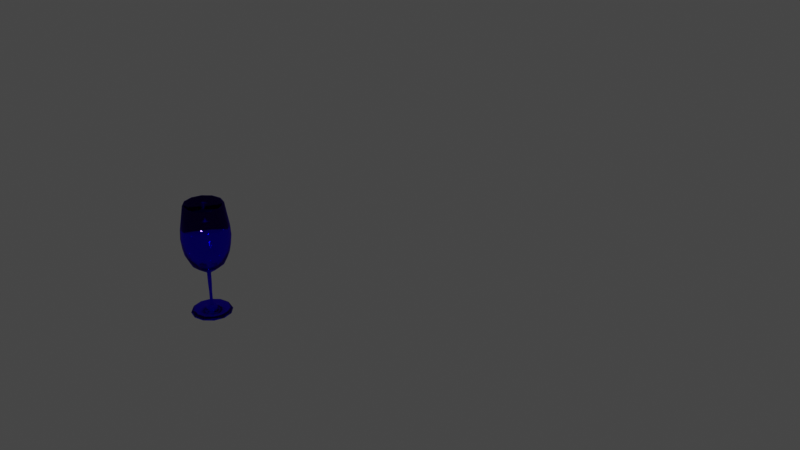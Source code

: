 # Source: wine.blend  (saved by Blender 3.4.6; exported with 4.5.12 LTS)
import bpy
from mathutils import Matrix  # noqa: F401  (used for matrix-valued properties, if any)

bpy.ops.wm.read_factory_settings(use_empty=True)
scene = bpy.context.scene
scene.name = 'Scene'

# ---- collections
col_collection = bpy.data.collections.new('Collection'); scene.collection.children.link(col_collection)

# ---- materials (node trees are filled in below, after node groups)
mat_material_002 = bpy.data.materials.new('Material.002')
mat_material_004 = bpy.data.materials.new('Material.004')

# ---- material node trees
mat_material_002.use_nodes = True; mat_material_002.node_tree.nodes.clear()
_N = mat_material_002.node_tree.nodes; _L = mat_material_002.node_tree.links
n0 = _N.new('ShaderNodeOutputMaterial'); n0.name = 'Material Output'; n0.location = (300, 300)
n1 = _N.new('ShaderNodeBsdfGlass'); n1.name = 'Glass BSDF'; n1.location = (43, 388)
n1.distribution = 'GGX'
n1.inputs[0].default_value = (0.1213, 0.05029, 1.0, 1.0)
n1.inputs[2].default_value = 1.92
_L.new(n1.outputs[0], n0.inputs[0])
n0.is_active_output = True
mat_material_004.use_nodes = True; mat_material_004.node_tree.nodes.clear()
_N = mat_material_004.node_tree.nodes; _L = mat_material_004.node_tree.links
n0 = _N.new('ShaderNodeOutputMaterial'); n0.name = 'Material Output'; n0.location = (-48, 584)
n1 = _N.new('ShaderNodeBsdfPrincipled'); n1.name = 'Principled BSDF'; n1.location = (-393, 747)
n1.distribution = 'GGX'
n1.subsurface_method = 'RANDOM_WALK_SKIN'
n1.inputs[2].default_value = 0.95
n1.inputs[3].default_value = 1.45
n1.inputs[13].default_value = 0.2136
n1.inputs[27].default_value = (0.0, 0.0, 0.0, 1.0)
n1.inputs[28].default_value = 1.0
n2 = _N.new('ShaderNodeTexChecker'); n2.name = 'Checker Texture'; n2.location = (-608, 642)
n2.inputs[1].default_value = (0.3342, 0.2271, 1.0, 1.0)
n2.inputs[2].default_value = (1.0, 1.0, 1.0, 1.0)
n2.inputs[3].default_value = 20.0
n3 = _N.new('ShaderNodeMapping'); n3.name = 'Mapping'; n3.location = (-795, 709)
n4 = _N.new('ShaderNodeTexCoord'); n4.name = 'Texture Coordinate'; n4.location = (-995, 660)
_L.new(n4.outputs[2], n3.inputs[0])
_L.new(n1.outputs[0], n0.inputs[0])
_L.new(n3.outputs[0], n2.inputs[0])
_L.new(n2.outputs[0], n1.inputs[0])
n0.is_active_output = True

# ---- world
world_world = bpy.data.worlds.new('World'); scene.world = world_world
world_world.use_nodes = True; world_world.node_tree.nodes.clear()
_N = world_world.node_tree.nodes; _L = world_world.node_tree.links
n0 = _N.new('ShaderNodeOutputWorld'); n0.name = 'World Output'; n0.location = (300, 300)
n1 = _N.new('ShaderNodeBackground'); n1.name = 'Background'; n1.location = (10, 300)
n1.inputs[0].default_value = (0.05088, 0.05088, 0.05088, 1.0)
_L.new(n1.outputs[0], n0.inputs[0])
n0.is_active_output = True
world_world.color = (0.05088, 0.05088, 0.05088)
world_world.use_sun_shadow = False
world_world.sun_shadow_jitter_overblur = 0.0

# ---- cameras
cam_camera = bpy.data.cameras.new('Camera')
cam_camera.clip_end = 100.0
cam_camera.lens = 50.0
cam_camera.ortho_scale = 7.314

# ---- lights
light_area_001 = bpy.data.lights.new('Area.001', 'AREA')
light_area_001.transmission_factor = 0.0
light_area_001.energy = 553.1
light_area_001.shadow_soft_size = 0.8935
light_area_001.shadow_maximum_resolution = 0.006
light_area_001.use_absolute_resolution = True
light_area_001.size = 0.8935
light_area_001.size_y = 1.0

# ---- meshes
me_cube_001 = bpy.data.meshes.new('Cube.001')
me_cube_001.from_pydata([(4.02, 0.0, 0.0), (3.023, 0.0, -0.008525), (3.153, 0.0, 0.0001115), (3.558, 0.0, 0.008748), (3.826, 0.0, 0.008748), (3.083, -1.49e-08, 0.07784), (3.265, -1.49e-08, 0.08648), (3.455, -1.49e-08, 0.1037), (3.628, -2.98e-08, 0.1728), (3.895, -4.47e-08, 0.311), (3.93, -7.451e-08, 0.5269), (3.93, -1.043e-07, 0.7601), (3.93, -1.341e-07, 1.019), (3.913, -1.788e-07, 1.399), (3.904, -2.682e-07, 2.021), (3.472, -3.129e-07, 2.323), (3.196, -3.427e-07, 2.565), (2.98, -4.023e-07, 2.997), (2.902, -4.47e-07, 3.368), (2.85, -5.066e-07, 3.826), (2.876, -5.662e-07, 4.301), (3.066, -7.302e-07, 5.484), (3.135, -7.302e-07, 5.476), (2.954, -5.662e-07, 4.301), (2.919, -5.066e-07, 3.826), (2.963, -4.47e-07, 3.386), (3.049, -4.023e-07, 3.04), (3.256, -3.427e-07, 2.643), (3.489, -3.129e-07, 2.444), (3.705, -2.98e-07, 2.349), (3.956, -2.831e-07, 2.28), (4.008, -2.831e-07, 2.254), (4.007, -0.002388, 2.254), (4.006, -0.00459, 2.254), (4.005, -0.006434, 2.254), (4.003, -0.007776, 2.254), (4.0, -0.008512, 2.254), (3.998, -0.008584, 2.254), (3.996, -0.007987, 2.254), (3.994, -0.006767, 2.254), (3.992, -0.00502, 2.254), (3.991, -0.002881, 2.254), (3.99, -0.0005175, 2.254), (3.99, 0.001886, 2.254), (3.991, 0.002136, 2.254), (3.991, 0.002384, 2.254), (3.991, 0.00263, 2.254), (3.991, 0.002874, 2.254), (3.991, 0.003115, 2.254), (3.991, 0.003353, 2.254), (3.991, 0.003588, 2.254), (3.991, 0.003821, 2.254), (3.991, 0.004049, 2.254), (3.991, 0.004274, 2.254), (3.992, 0.004496, 2.254), (3.992, 0.004713, 2.254), (4.018, -0.01074, 0.0), (3.154, 0.488, -0.008525), (3.266, 0.4232, 0.0001115), (3.617, 0.2202, 0.008748), (3.849, 0.08636, 0.008748), (3.206, 0.4577, 0.07784), (3.363, 0.367, 0.08648), (3.528, 0.272, 0.1037), (3.677, 0.1857, 0.1728), (3.909, 0.05182, 0.311), (3.939, 0.03455, 0.5269), (3.939, 0.03455, 0.7601), (3.939, 0.03455, 1.019), (3.924, 0.04318, 1.399), (3.917, 0.0475, 2.021), (3.543, 0.2634, 2.323), (3.303, 0.4016, 2.565), (3.116, 0.5095, 2.997), (3.049, 0.5484, 3.368), (3.004, 0.5743, 3.826), (3.027, 0.5614, 4.301), (3.191, 0.4664, 5.484), (3.251, 0.4318, 5.476), (3.094, 0.5225, 4.301), (3.064, 0.5398, 3.826), (3.101, 0.5182, 3.386), (3.176, 0.475, 3.04), (3.356, 0.3714, 2.643), (3.558, 0.2548, 2.444), (3.745, 0.1468, 2.349), (3.962, 0.02159, 2.28), (4.005, -0.006218, 2.254), (3.996, -0.008102, 2.254), (3.994, -0.006959, 2.254), (3.99, -0.0008332, 2.254), (4.01, -0.01861, 0.0), (3.511, 0.8452, -0.008525), (3.576, 0.733, 0.0001115), (3.779, 0.3814, 0.008748), (3.913, 0.1496, 0.008748), (3.541, 0.7928, 0.07784), (3.632, 0.6357, 0.08648), (3.727, 0.4712, 0.1037), (3.813, 0.3216, 0.1728), (3.947, 0.08975, 0.311), (3.964, 0.05984, 0.5269), (3.964, 0.05984, 0.7601), (3.964, 0.05984, 1.019), (3.956, 0.07479, 1.399), (3.951, 0.08227, 2.021), (3.736, 0.4562, 2.323), (3.597, 0.6956, 2.565), (3.489, 0.8826, 2.997), (3.451, 0.9499, 3.368), (3.425, 0.9948, 3.826), (3.438, 0.9723, 4.301), (3.533, 0.8078, 5.484), (3.567, 0.7479, 5.476), (3.476, 0.905, 4.301), (3.459, 0.9349, 3.826), (3.481, 0.8975, 3.386), (3.524, 0.8227, 3.04), (3.628, 0.6432, 2.643), (3.744, 0.4413, 2.444), (3.852, 0.2543, 2.349), (3.977, 0.0374, 2.28), (4.001, -0.008382, 2.254), (3.992, -0.005521, 2.254), (3.991, -0.00347, 2.254), (3.991, 0.003577, 2.254), (3.999, -0.02149, 0.0), (3.999, 0.9759, -0.008525), (3.999, 0.8464, 0.0001115), (3.999, 0.4405, 0.008748), (3.999, 0.1727, 0.008748), (3.999, 0.9155, 0.07784), (3.999, 0.7341, 0.08648), (3.999, 0.5441, 0.1037), (3.999, 0.3714, 0.1728), (3.999, 0.1036, 0.311), (3.999, 0.06909, 0.5269), (3.999, 0.06909, 0.7601), (3.999, 0.06909, 1.019), (3.999, 0.08637, 1.399), (3.999, 0.095, 2.021), (3.999, 0.5268, 2.323), (3.999, 0.8032, 2.565), (3.999, 1.019, 2.997), (3.999, 1.097, 3.368), (3.999, 1.149, 3.826), (3.999, 1.123, 4.301), (3.999, 0.9327, 5.484), (3.999, 0.8636, 5.476), (3.999, 1.045, 4.301), (3.999, 1.08, 3.826), (3.999, 1.036, 3.386), (3.999, 0.95, 3.04), (3.999, 0.7427, 2.643), (3.999, 0.5096, 2.444), (3.999, 0.2936, 2.349), (3.999, 0.04318, 2.28), (3.997, -0.0083, 2.254), (3.99, -0.00146, 2.254), (3.99, 0.0009499, 2.254), (3.994, 0.007028, 2.254), (3.988, -0.01861, 0.0), (4.487, 0.8452, -0.008525), (4.422, 0.733, 0.0001115), (4.219, 0.3814, 0.008748), (4.085, 0.1496, 0.008748), (4.457, 0.7928, 0.07784), (4.366, 0.6357, 0.08648), (4.271, 0.4712, 0.1037), (4.185, 0.3216, 0.1728), (4.051, 0.08975, 0.311), (4.033, 0.05984, 0.5269), (4.033, 0.05984, 0.7601), (4.033, 0.05984, 1.019), (4.042, 0.07479, 1.399), (4.046, 0.08227, 2.021), (4.262, 0.4562, 2.323), (4.401, 0.6956, 2.565), (4.508, 0.8826, 2.997), (4.547, 0.9499, 3.368), (4.573, 0.9948, 3.826), (4.56, 0.9723, 4.301), (4.465, 0.8078, 5.484), (4.431, 0.7479, 5.476), (4.521, 0.905, 4.301), (4.539, 0.9349, 3.826), (4.517, 0.8975, 3.386), (4.474, 0.8227, 3.04), (4.37, 0.6432, 2.643), (4.254, 0.4413, 2.444), (4.146, 0.2543, 2.349), (4.021, 0.0374, 2.28), (3.993, -0.005994, 2.254), (3.991, 0.002991, 2.254), (3.992, 0.005115, 2.254), (3.998, 0.008596, 2.254), (3.98, -0.01074, 0.0), (4.844, 0.488, -0.008525), (4.732, 0.4232, 0.0001115), (4.38, 0.2202, 0.008748), (4.149, 0.08636, 0.008748), (4.792, 0.4577, 0.07784), (4.635, 0.367, 0.08648), (4.47, 0.272, 0.1037), (4.321, 0.1857, 0.1728), (4.089, 0.05182, 0.311), (4.059, 0.03455, 0.5269), (4.059, 0.03455, 0.7601), (4.059, 0.03455, 1.019), (4.074, 0.04318, 1.399), (4.081, 0.0475, 2.021), (4.455, 0.2634, 2.323), (4.695, 0.4016, 2.565), (4.881, 0.5096, 2.997), (4.949, 0.5484, 3.368), (4.994, 0.5743, 3.826), (4.971, 0.5614, 4.301), (4.807, 0.4664, 5.484), (4.747, 0.4318, 5.476), (4.904, 0.5225, 4.301), (4.934, 0.5398, 3.826), (4.896, 0.5182, 3.386), (4.822, 0.475, 3.04), (4.642, 0.3714, 2.643), (4.44, 0.2548, 2.444), (4.253, 0.1468, 2.349), (4.036, 0.02159, 2.28), (3.991, -0.002082, 2.254), (3.993, 0.006642, 2.254), (3.995, 0.007909, 2.254), (4.003, 0.007861, 2.254), (3.977, 3.576e-07, 0.0), (4.975, 5.96e-07, -0.008525), (4.845, 2.384e-07, 0.0001115), (4.439, 3.576e-07, 0.008748), (4.172, 5.96e-07, 0.008748), (4.914, 3.576e-07, 0.07784), (4.733, 5.96e-07, 0.08648), (4.543, 5.96e-07, 0.1037), (4.37, 5.96e-07, 0.1728), (4.103, 2.384e-07, 0.311), (4.068, 3.576e-07, 0.5269), (4.068, 3.576e-07, 0.7601), (4.068, 3.576e-07, 1.019), (4.085, 5.96e-07, 1.399), (4.094, 5.96e-07, 2.021), (4.526, 7.153e-07, 2.323), (4.802, 3.576e-07, 2.565), (5.018, 9.537e-07, 2.997), (5.096, 9.537e-07, 3.368), (5.148, 5.96e-07, 3.826), (5.122, 8.345e-07, 4.301), (4.932, 9.537e-07, 5.484), (4.863, 1.311e-06, 5.476), (5.044, 8.345e-07, 4.301), (5.078, 8.345e-07, 3.826), (5.035, 8.345e-07, 3.386), (4.949, 7.153e-07, 3.04), (4.742, 8.345e-07, 2.643), (4.508, 4.768e-07, 2.444), (4.293, 4.768e-07, 2.349), (4.042, 4.768e-07, 2.28), (3.991, 0.002388, 2.254), (3.997, 0.008513, 2.254), (4.0, 0.008585, 2.254), (4.006, 0.00502, 2.254), (3.98, 0.01074, 0.0), (4.844, -0.488, -0.008525), (4.732, -0.4232, 0.0001115), (4.38, -0.2202, 0.008748), (4.149, -0.08636, 0.008748), (4.792, -0.4577, 0.07784), (4.635, -0.367, 0.08648), (4.47, -0.272, 0.1037), (4.321, -0.1857, 0.1728), (4.089, -0.05182, 0.311), (4.059, -0.03455, 0.5269), (4.059, -0.03455, 0.7601), (4.059, -0.03455, 1.019), (4.074, -0.04318, 1.399), (4.081, -0.0475, 2.021), (4.455, -0.2634, 2.323), (4.695, -0.4016, 2.565), (4.881, -0.5095, 2.997), (4.949, -0.5484, 3.368), (4.994, -0.5743, 3.826), (4.971, -0.5614, 4.301), (4.807, -0.4664, 5.484), (4.747, -0.4318, 5.476), (4.904, -0.5225, 4.301), (4.934, -0.5398, 3.826), (4.896, -0.5182, 3.386), (4.822, -0.475, 3.04), (4.642, -0.3714, 2.643), (4.44, -0.2548, 2.444), (4.253, -0.1468, 2.349), (4.036, -0.02159, 2.28), (3.993, 0.006219, 2.254), (4.002, 0.008103, 2.254), (4.004, 0.00696, 2.254), (4.008, 0.0008333, 2.254), (3.988, 0.01861, 0.0), (4.487, -0.8452, -0.008525), (4.422, -0.733, 0.0001115), (4.219, -0.3814, 0.008748), (4.085, -0.1496, 0.008748), (4.457, -0.7928, 0.07784), (4.366, -0.6357, 0.08648), (4.271, -0.4712, 0.1037), (4.185, -0.3216, 0.1728), (4.051, -0.08975, 0.311), (4.033, -0.05984, 0.5269), (4.033, -0.05984, 0.7601), (4.033, -0.05984, 1.019), (4.042, -0.07479, 1.399), (4.046, -0.08227, 2.021), (4.262, -0.4562, 2.323), (4.401, -0.6956, 2.565), (4.508, -0.8826, 2.997), (4.547, -0.9499, 3.368), (4.573, -0.9948, 3.826), (4.56, -0.9723, 4.301), (4.465, -0.8078, 5.484), (4.431, -0.7479, 5.476), (4.521, -0.905, 4.301), (4.539, -0.9349, 3.826), (4.517, -0.8975, 3.386), (4.474, -0.8227, 3.04), (4.37, -0.6432, 2.643), (4.254, -0.4413, 2.444), (4.146, -0.2543, 2.349), (4.021, -0.0374, 2.28), (3.997, 0.008382, 2.254), (4.006, 0.005522, 2.254), (4.007, 0.00347, 2.254), (4.007, -0.003577, 2.254), (3.999, 0.02149, 0.0), (3.999, -0.9759, -0.008525), (3.999, -0.8464, 0.0001115), (3.999, -0.4405, 0.008748), (3.999, -0.1727, 0.008748), (3.999, -0.9155, 0.07784), (3.999, -0.7341, 0.08648), (3.999, -0.5441, 0.1037), (3.999, -0.3714, 0.1728), (3.999, -0.1036, 0.311), (3.999, -0.06909, 0.5269), (3.999, -0.06909, 0.7601), (3.999, -0.06909, 1.019), (3.999, -0.08637, 1.399), (3.999, -0.095, 2.021), (3.999, -0.5268, 2.323), (3.999, -0.8032, 2.565), (3.999, -1.019, 2.997), (3.999, -1.097, 3.368), (3.999, -1.149, 3.826), (3.999, -1.123, 4.301), (3.999, -0.9327, 5.484), (3.999, -0.8636, 5.476), (3.999, -1.045, 4.301), (3.999, -1.08, 3.826), (3.999, -1.036, 3.386), (3.999, -0.95, 3.04), (3.999, -0.7427, 2.643), (3.999, -0.5096, 2.444), (3.999, -0.2936, 2.349), (3.999, -0.04318, 2.28), (4.001, 0.0083, 2.254), (4.007, 0.001461, 2.254), (4.008, -0.0009495, 2.254), (4.004, -0.007028, 2.254), (4.01, 0.01861, 0.0), (3.511, -0.8452, -0.008525), (3.576, -0.733, 0.0001115), (3.779, -0.3814, 0.008748), (3.913, -0.1496, 0.008748), (3.541, -0.7928, 0.07784), (3.632, -0.6357, 0.08648), (3.727, -0.4712, 0.1037), (3.813, -0.3216, 0.1728), (3.947, -0.08975, 0.311), (3.964, -0.05984, 0.5269), (3.964, -0.05984, 0.7601), (3.964, -0.05984, 1.019), (3.956, -0.07479, 1.399), (3.951, -0.08227, 2.021), (3.736, -0.4562, 2.323), (3.597, -0.6956, 2.565), (3.489, -0.8826, 2.997), (3.451, -0.9499, 3.368), (3.425, -0.9948, 3.826), (3.438, -0.9723, 4.301), (3.533, -0.8078, 5.484), (3.567, -0.7479, 5.476), (3.476, -0.905, 4.301), (3.459, -0.9349, 3.826), (3.481, -0.8975, 3.386), (3.524, -0.8227, 3.04), (3.628, -0.6432, 2.643), (3.744, -0.4413, 2.444), (3.852, -0.2543, 2.349), (3.977, -0.0374, 2.28), (4.005, 0.005994, 2.254), (4.007, -0.002991, 2.254), (4.006, -0.005115, 2.254), (4.0, -0.008597, 2.254), (4.018, 0.01074, 0.0), (3.154, -0.488, -0.008525), (3.266, -0.4232, 0.0001115), (3.617, -0.2202, 0.008748), (3.849, -0.08636, 0.008748), (3.206, -0.4577, 0.07784), (3.363, -0.367, 0.08648), (3.528, -0.272, 0.1037), (3.677, -0.1857, 0.1728), (3.909, -0.05182, 0.311), (3.939, -0.03455, 0.5269), (3.939, -0.03455, 0.7601), (3.939, -0.03455, 1.019), (3.924, -0.04318, 1.399), (3.917, -0.0475, 2.021), (3.543, -0.2634, 2.323), (3.303, -0.4016, 2.565), (3.116, -0.5096, 2.997), (3.049, -0.5484, 3.368), (3.004, -0.5743, 3.826), (3.027, -0.5614, 4.301), (3.191, -0.4664, 5.484), (3.251, -0.4318, 5.476), (3.094, -0.5225, 4.301), (3.064, -0.5398, 3.826), (3.101, -0.5182, 3.386), (3.176, -0.475, 3.04), (3.356, -0.3714, 2.643), (3.558, -0.2548, 2.444), (3.745, -0.1468, 2.349), (3.962, -0.02159, 2.28), (4.007, 0.002082, 2.254), (4.004, -0.006642, 2.254), (4.002, -0.007909, 2.254), (3.995, -0.007861, 2.254)], [(30, 31), (31, 32), (32, 33), (33, 34), (34, 35), (35, 36), (37, 38), (38, 39), (39, 40), (40, 41), (41, 42), (42, 43), (43, 44), (44, 45), (45, 46), (46, 47), (47, 48), (48, 49), (49, 50), (50, 51), (51, 52), (52, 53), (53, 54), (54, 55), (40, 90), (32, 87), (90, 125), (87, 122), (125, 160), (122, 157), (160, 195), (157, 192), (195, 230), (192, 227), (230, 265), (227, 262), (265, 300), (262, 297), (300, 335), (297, 332), (335, 370), (332, 367), (370, 405), (367, 402), (405, 440), (402, 437), (440, 40), (437, 32)], [(20, 21, 77, 76), (7, 8, 64, 63), (21, 22, 78, 77), (8, 9, 65, 64), (22, 23, 79, 78), (9, 10, 66, 65), (36, 37, 89, 88), (23, 24, 80, 79), (10, 11, 67, 66), (24, 25, 81, 80), (11, 12, 68, 67), (25, 26, 82, 81), (12, 13, 69, 68), (26, 27, 83, 82), (13, 14, 70, 69), (2, 1, 57, 58), (27, 28, 84, 83), (14, 15, 71, 70), (3, 2, 58, 59), (28, 29, 85, 84), (15, 16, 72, 71), (4, 3, 59, 60), (29, 30, 86, 85), (16, 17, 73, 72), (0, 4, 60, 56), (17, 18, 74, 73), (1, 5, 61, 57), (18, 19, 75, 74), (5, 6, 62, 61), (19, 20, 76, 75), (6, 7, 63, 62), (75, 76, 111, 110), (62, 63, 98, 97), (76, 77, 112, 111), (63, 64, 99, 98), (77, 78, 113, 112), (64, 65, 100, 99), (78, 79, 114, 113), (65, 66, 101, 100), (79, 80, 115, 114), (66, 67, 102, 101), (80, 81, 116, 115), (67, 68, 103, 102), (81, 82, 117, 116), (68, 69, 104, 103), (82, 83, 118, 117), (69, 70, 105, 104), (58, 57, 92, 93), (83, 84, 119, 118), (70, 71, 106, 105), (59, 58, 93, 94), (84, 85, 120, 119), (71, 72, 107, 106), (60, 59, 94, 95), (85, 86, 121, 120), (72, 73, 108, 107), (56, 60, 95, 91), (88, 89, 124, 123), (73, 74, 109, 108), (57, 61, 96, 92), (74, 75, 110, 109), (61, 62, 97, 96), (111, 112, 147, 146), (98, 99, 134, 133), (112, 113, 148, 147), (99, 100, 135, 134), (113, 114, 149, 148), (100, 101, 136, 135), (114, 115, 150, 149), (101, 102, 137, 136), (115, 116, 151, 150), (102, 103, 138, 137), (116, 117, 152, 151), (103, 104, 139, 138), (117, 118, 153, 152), (104, 105, 140, 139), (93, 92, 127, 128), (118, 119, 154, 153), (105, 106, 141, 140), (94, 93, 128, 129), (119, 120, 155, 154), (106, 107, 142, 141), (95, 94, 129, 130), (120, 121, 156, 155), (107, 108, 143, 142), (91, 95, 130, 126), (123, 124, 159, 158), (108, 109, 144, 143), (92, 96, 131, 127), (109, 110, 145, 144), (96, 97, 132, 131), (110, 111, 146, 145), (97, 98, 133, 132), (147, 148, 183, 182), (134, 135, 170, 169), (148, 149, 184, 183), (135, 136, 171, 170), (149, 150, 185, 184), (136, 137, 172, 171), (150, 151, 186, 185), (137, 138, 173, 172), (151, 152, 187, 186), (138, 139, 174, 173), (152, 153, 188, 187), (139, 140, 175, 174), (128, 127, 162, 163), (153, 154, 189, 188), (140, 141, 176, 175), (129, 128, 163, 164), (154, 155, 190, 189), (141, 142, 177, 176), (130, 129, 164, 165), (155, 156, 191, 190), (142, 143, 178, 177), (126, 130, 165, 161), (158, 159, 194, 193), (143, 144, 179, 178), (127, 131, 166, 162), (144, 145, 180, 179), (131, 132, 167, 166), (145, 146, 181, 180), (132, 133, 168, 167), (146, 147, 182, 181), (133, 134, 169, 168), (183, 184, 219, 218), (170, 171, 206, 205), (184, 185, 220, 219), (171, 172, 207, 206), (185, 186, 221, 220), (172, 173, 208, 207), (186, 187, 222, 221), (173, 174, 209, 208), (187, 188, 223, 222), (174, 175, 210, 209), (163, 162, 197, 198), (188, 189, 224, 223), (175, 176, 211, 210), (164, 163, 198, 199), (189, 190, 225, 224), (176, 177, 212, 211), (165, 164, 199, 200), (190, 191, 226, 225), (177, 178, 213, 212), (161, 165, 200, 196), (193, 194, 229, 228), (178, 179, 214, 213), (162, 166, 201, 197), (179, 180, 215, 214), (166, 167, 202, 201), (180, 181, 216, 215), (167, 168, 203, 202), (181, 182, 217, 216), (168, 169, 204, 203), (182, 183, 218, 217), (169, 170, 205, 204), (219, 220, 255, 254), (206, 207, 242, 241), (220, 221, 256, 255), (207, 208, 243, 242), (221, 222, 257, 256), (208, 209, 244, 243), (222, 223, 258, 257), (209, 210, 245, 244), (198, 197, 232, 233), (223, 224, 259, 258), (210, 211, 246, 245), (199, 198, 233, 234), (224, 225, 260, 259), (211, 212, 247, 246), (200, 199, 234, 235), (225, 226, 261, 260), (212, 213, 248, 247), (196, 200, 235, 231), (228, 229, 264, 263), (213, 214, 249, 248), (197, 201, 236, 232), (214, 215, 250, 249), (201, 202, 237, 236), (215, 216, 251, 250), (202, 203, 238, 237), (216, 217, 252, 251), (203, 204, 239, 238), (217, 218, 253, 252), (204, 205, 240, 239), (218, 219, 254, 253), (205, 206, 241, 240), (255, 256, 291, 290), (242, 243, 278, 277), (256, 257, 292, 291), (243, 244, 279, 278), (257, 258, 293, 292), (244, 245, 280, 279), (233, 232, 267, 268), (258, 259, 294, 293), (245, 246, 281, 280), (234, 233, 268, 269), (259, 260, 295, 294), (246, 247, 282, 281), (235, 234, 269, 270), (260, 261, 296, 295), (247, 248, 283, 282), (231, 235, 270, 266), (263, 264, 299, 298), (248, 249, 284, 283), (232, 236, 271, 267), (249, 250, 285, 284), (236, 237, 272, 271), (250, 251, 286, 285), (237, 238, 273, 272), (251, 252, 287, 286), (238, 239, 274, 273), (252, 253, 288, 287), (239, 240, 275, 274), (253, 254, 289, 288), (240, 241, 276, 275), (254, 255, 290, 289), (241, 242, 277, 276), (291, 292, 327, 326), (278, 279, 314, 313), (292, 293, 328, 327), (279, 280, 315, 314), (268, 267, 302, 303), (293, 294, 329, 328), (280, 281, 316, 315), (269, 268, 303, 304), (294, 295, 330, 329), (281, 282, 317, 316), (270, 269, 304, 305), (295, 296, 331, 330), (282, 283, 318, 317), (266, 270, 305, 301), (298, 299, 334, 333), (283, 284, 319, 318), (267, 271, 306, 302), (284, 285, 320, 319), (271, 272, 307, 306), (285, 286, 321, 320), (272, 273, 308, 307), (286, 287, 322, 321), (273, 274, 309, 308), (287, 288, 323, 322), (274, 275, 310, 309), (288, 289, 324, 323), (275, 276, 311, 310), (289, 290, 325, 324), (276, 277, 312, 311), (290, 291, 326, 325), (277, 278, 313, 312), (327, 328, 363, 362), (314, 315, 350, 349), (303, 302, 337, 338), (328, 329, 364, 363), (315, 316, 351, 350), (304, 303, 338, 339), (329, 330, 365, 364), (316, 317, 352, 351), (305, 304, 339, 340), (330, 331, 366, 365), (317, 318, 353, 352), (301, 305, 340, 336), (333, 334, 369, 368), (318, 319, 354, 353), (302, 306, 341, 337), (319, 320, 355, 354), (306, 307, 342, 341), (320, 321, 356, 355), (307, 308, 343, 342), (321, 322, 357, 356), (308, 309, 344, 343), (322, 323, 358, 357), (309, 310, 345, 344), (323, 324, 359, 358), (310, 311, 346, 345), (324, 325, 360, 359), (311, 312, 347, 346), (325, 326, 361, 360), (312, 313, 348, 347), (326, 327, 362, 361), (313, 314, 349, 348), (338, 337, 372, 373), (363, 364, 399, 398), (350, 351, 386, 385), (339, 338, 373, 374), (364, 365, 400, 399), (351, 352, 387, 386), (340, 339, 374, 375), (365, 366, 401, 400), (352, 353, 388, 387), (336, 340, 375, 371), (368, 369, 404, 403), (353, 354, 389, 388), (337, 341, 376, 372), (354, 355, 390, 389), (341, 342, 377, 376), (355, 356, 391, 390), (342, 343, 378, 377), (356, 357, 392, 391), (343, 344, 379, 378), (357, 358, 393, 392), (344, 345, 380, 379), (358, 359, 394, 393), (345, 346, 381, 380), (359, 360, 395, 394), (346, 347, 382, 381), (360, 361, 396, 395), (347, 348, 383, 382), (361, 362, 397, 396), (348, 349, 384, 383), (362, 363, 398, 397), (349, 350, 385, 384), (374, 373, 408, 409), (399, 400, 435, 434), (386, 387, 422, 421), (375, 374, 409, 410), (400, 401, 436, 435), (387, 388, 423, 422), (371, 375, 410, 406), (403, 404, 439, 438), (388, 389, 424, 423), (372, 376, 411, 407), (389, 390, 425, 424), (376, 377, 412, 411), (390, 391, 426, 425), (377, 378, 413, 412), (391, 392, 427, 426), (378, 379, 414, 413), (392, 393, 428, 427), (379, 380, 415, 414), (393, 394, 429, 428), (380, 381, 416, 415), (394, 395, 430, 429), (381, 382, 417, 416), (395, 396, 431, 430), (382, 383, 418, 417), (396, 397, 432, 431), (383, 384, 419, 418), (397, 398, 433, 432), (384, 385, 420, 419), (373, 372, 407, 408), (398, 399, 434, 433), (385, 386, 421, 420), (410, 409, 3, 4), (435, 436, 30, 29), (422, 423, 17, 16), (406, 410, 4, 0), (438, 439, 37, 36), (423, 424, 18, 17), (407, 411, 5, 1), (424, 425, 19, 18), (411, 412, 6, 5), (425, 426, 20, 19), (412, 413, 7, 6), (426, 427, 21, 20), (413, 414, 8, 7), (427, 428, 22, 21), (414, 415, 9, 8), (428, 429, 23, 22), (415, 416, 10, 9), (429, 430, 24, 23), (416, 417, 11, 10), (430, 431, 25, 24), (417, 418, 12, 11), (431, 432, 26, 25), (418, 419, 13, 12), (432, 433, 27, 26), (419, 420, 14, 13), (408, 407, 1, 2), (433, 434, 28, 27), (420, 421, 15, 14), (409, 408, 2, 3), (434, 435, 29, 28), (421, 422, 16, 15)])
me_cube_001.polygons.foreach_set('use_smooth', [True] * 372)
_uv = me_cube_001.uv_layers.new(name='UVMap')
_uv.uv.foreach_set('vector', [0.0, 0.0, 0.0, 0.0, 0.0, 0.0, 0.0, 0.0, 0.0, 0.0, 0.0, 0.0, 0.0, 0.0, 0.0, 0.0, 0.0, 0.0, 0.0, 0.0, 0.0, 0.0, 0.0, 0.0, 0.0, 0.0, 0.0, 0.0, 0.0, 0.0, 0.0, 0.0, 0.0, 0.0, 0.0, 0.0, 0.0, 0.0, 0.0, 0.0, 0.0, 0.0, 0.0, 0.0, 0.0, 0.0, 0.0, 0.0, 0.0, 0.0, 0.0, 0.0, 0.0, 0.0, 0.0, 0.0, 0.0, 0.0, 0.0, 0.0, 0.0, 0.0, 0.0, 0.0, 0.0, 0.0, 0.0, 0.0, 0.0, 0.0, 0.0, 0.0, 0.0, 0.0, 0.0, 0.0, 0.0, 0.0, 0.0, 0.0, 0.0, 0.0, 0.0, 0.0, 0.0, 0.0, 0.0, 0.0, 0.0, 0.0, 0.0, 0.0, 0.0, 0.0, 0.0, 0.0, 0.0, 0.0, 0.0, 0.0, 0.0, 0.0, 0.0, 0.0, 0.0, 0.0, 0.0, 0.0, 0.0, 0.0, 0.0, 0.0, 0.0, 0.0, 0.0, 0.0, 0.0, 0.0, 0.0, 0.0, 0.0, 0.0, 0.0, 0.0, 0.0, 0.0, 0.0, 0.0, 0.0, 0.0, 0.0, 0.0, 0.0, 0.0, 0.0, 0.0, 0.0, 0.0, 0.0, 0.0, 0.0, 0.0, 0.0, 0.0, 0.0, 0.0, 0.0, 0.0, 0.0, 0.0, 0.0, 0.0, 0.0, 0.0, 0.0, 0.0, 0.0, 0.0, 0.0, 0.0, 0.0, 0.0, 0.0, 0.0, 0.0, 0.0, 0.0, 0.0, 0.0, 0.0, 0.0, 0.0, 0.0, 0.0, 0.0, 0.0, 0.0, 0.0, 0.0, 0.0, 0.0, 0.0, 0.0, 0.0, 0.0, 0.0, 0.0, 0.0, 0.0, 0.0, 0.0, 0.0, 0.0, 0.0, 0.0, 0.0, 0.0, 0.0, 0.0, 0.0, 0.0, 0.0, 0.0, 0.0, 0.0, 0.0, 0.0, 0.0, 0.0, 0.0, 0.0, 0.0, 0.0, 0.0, 0.0, 0.0, 0.0, 0.0, 0.0, 0.0, 0.0, 0.0, 0.0, 0.0, 0.0, 0.0, 0.0, 0.0, 0.0, 0.0, 0.0, 0.0, 0.0, 0.0, 0.0, 0.0, 0.0, 0.0, 0.0, 0.0, 0.0, 0.0, 0.0, 0.0, 0.0, 0.0, 0.0, 0.0, 0.0, 0.0, 0.0, 0.0, 0.0, 0.0, 0.0, 0.0, 0.0, 0.0, 0.0, 0.0, 0.0, 0.0, 0.0, 0.0, 0.0, 0.0, 0.0, 0.0, 0.0, 0.0, 0.0, 0.0, 0.0, 0.0, 0.0, 0.0, 0.0, 0.0, 0.0, 0.0, 0.0, 0.0, 0.0, 0.0, 0.0, 0.0, 0.0, 0.0, 0.0, 0.0, 0.0, 0.0, 0.0, 0.0, 0.0, 0.0, 0.0, 0.0, 0.0, 0.0, 0.0, 0.0, 0.0, 0.0, 0.0, 0.0, 0.0, 0.0, 0.0, 0.0, 0.0, 0.0, 0.0, 0.0, 0.0, 0.0, 0.0, 0.0, 0.0, 0.0, 0.0, 0.0, 0.0, 0.0, 0.0, 0.0, 0.0, 0.0, 0.0, 0.0, 0.0, 0.0, 0.0, 0.0, 0.0, 0.0, 0.0, 0.0, 0.0, 0.0, 0.0, 0.0, 0.0, 0.0, 0.0, 0.0, 0.0, 0.0, 0.0, 0.0, 0.0, 0.0, 0.0, 0.0, 0.0, 0.0, 0.0, 0.0, 0.0, 0.0, 0.0, 0.0, 0.0, 0.0, 0.0, 0.0, 0.0, 0.0, 0.0, 0.0, 0.0, 0.0, 0.0, 0.0, 0.0, 0.0, 0.0, 0.0, 0.0, 0.0, 0.0, 0.0, 0.0, 0.0, 0.0, 0.0, 0.0, 0.0, 0.0, 0.0, 0.0, 0.0, 0.0, 0.0, 0.0, 0.0, 0.0, 0.0, 0.0, 0.0, 0.0, 0.0, 0.0, 0.0, 0.0, 0.0, 0.0, 0.0, 0.0, 0.0, 0.0, 0.0, 0.0, 0.0, 0.0, 0.0, 0.0, 0.0, 0.0, 0.0, 0.0, 0.0, 0.0, 0.0, 0.0, 0.0, 0.0, 0.0, 0.0, 0.0, 0.0, 0.0, 0.0, 0.0, 0.0, 0.0, 0.0, 0.0, 0.0, 0.0, 0.0, 0.0, 0.0, 0.0, 0.0, 0.0, 0.0, 0.0, 0.0, 0.0, 0.0, 0.0, 0.0, 0.0, 0.0, 0.0, 0.0, 0.0, 0.0, 0.0, 0.0, 0.0, 0.0, 0.0, 0.0, 0.0, 0.0, 0.0, 0.0, 0.0, 0.0, 0.0, 0.0, 0.0, 0.0, 0.0, 0.0, 0.0, 0.0, 0.0, 0.0, 0.0, 0.0, 0.0, 0.0, 0.0, 0.0, 0.0, 0.0, 0.0, 0.0, 0.0, 0.0, 0.0, 0.0, 0.0, 0.0, 0.0, 0.0, 0.0, 0.0, 0.0, 0.0, 0.0, 0.0, 0.0, 0.0, 0.0, 0.0, 0.0, 0.0, 0.0, 0.0, 0.0, 0.0, 0.0, 0.0, 0.0, 0.0, 0.0, 0.0, 0.0, 0.0, 0.0, 0.0, 0.0, 0.0, 0.0, 0.0, 0.0, 0.0, 0.0, 0.0, 0.0, 0.0, 0.0, 0.0, 0.0, 0.0, 0.0, 0.0, 0.0, 0.0, 0.0, 0.0, 0.0, 0.0, 0.0, 0.0, 0.0, 0.0, 0.0, 0.0, 0.0, 0.0, 0.0, 0.0, 0.0, 0.0, 0.0, 0.0, 0.0, 0.0, 0.0, 0.0, 0.0, 0.0, 0.0, 0.0, 0.0, 0.0, 0.0, 0.0, 0.0, 0.0, 0.0, 0.0, 0.0, 0.0, 0.0, 0.0, 0.0, 0.0, 0.0, 0.0, 0.0, 0.0, 0.0, 0.0, 0.0, 0.0, 0.0, 0.0, 0.0, 0.0, 0.0, 0.0, 0.0, 0.0, 0.0, 0.0, 0.0, 0.0, 0.0, 0.0, 0.0, 0.0, 0.0, 0.0, 0.0, 0.0, 0.0, 0.0, 0.0, 0.0, 0.0, 0.0, 0.0, 0.0, 0.0, 0.0, 0.0, 0.0, 0.0, 0.0, 0.0, 0.0, 0.0, 0.0, 0.0, 0.0, 0.0, 0.0, 0.0, 0.0, 0.0, 0.0, 0.0, 0.0, 0.0, 0.0, 0.0, 0.0, 0.0, 0.0, 0.0, 0.0, 0.0, 0.0, 0.0, 0.0, 0.0, 0.0, 0.0, 0.0, 0.0, 0.0, 0.0, 0.0, 0.0, 0.0, 0.0, 0.0, 0.0, 0.0, 0.0, 0.0, 0.0, 0.0, 0.0, 0.0, 0.0, 0.0, 0.0, 0.0, 0.0, 0.0, 0.0, 0.0, 0.0, 0.0, 0.0, 0.0, 0.0, 0.0, 0.0, 0.0, 0.0, 0.0, 0.0, 0.0, 0.0, 0.0, 0.0, 0.0, 0.0, 0.0, 0.0, 0.0, 0.0, 0.0, 0.0, 0.0, 0.0, 0.0, 0.0, 0.0, 0.0, 0.0, 0.0, 0.0, 0.0, 0.0, 0.0, 0.0, 0.0, 0.0, 0.0, 0.0, 0.0, 0.0, 0.0, 0.0, 0.0, 0.0, 0.0, 0.0, 0.0, 0.0, 0.0, 0.0, 0.0, 0.0, 0.0, 0.0, 0.0, 0.0, 0.0, 0.0, 0.0, 0.0, 0.0, 0.0, 0.0, 0.0, 0.0, 0.0, 0.0, 0.0, 0.0, 0.0, 0.0, 0.0, 0.0, 0.0, 0.0, 0.0, 0.0, 0.0, 0.0, 0.0, 0.0, 0.0, 0.0, 0.0, 0.0, 0.0, 0.0, 0.0, 0.0, 0.0, 0.0, 0.0, 0.0, 0.0, 0.0, 0.0, 0.0, 0.0, 0.0, 0.0, 0.0, 0.0, 0.0, 0.0, 0.0, 0.0, 0.0, 0.0, 0.0, 0.0, 0.0, 0.0, 0.0, 0.0, 0.0, 0.0, 0.0, 0.0, 0.0, 0.0, 0.0, 0.0, 0.0, 0.0, 0.0, 0.0, 0.0, 0.0, 0.0, 0.0, 0.0, 0.0, 0.0, 0.0, 0.0, 0.0, 0.0, 0.0, 0.0, 0.0, 0.0, 0.0, 0.0, 0.0, 0.0, 0.0, 0.0, 0.0, 0.0, 0.0, 0.0, 0.0, 0.0, 0.0, 0.0, 0.0, 0.0, 0.0, 0.0, 0.0, 0.0, 0.0, 0.0, 0.0, 0.0, 0.0, 0.0, 0.0, 0.0, 0.0, 0.0, 0.0, 0.0, 0.0, 0.0, 0.0, 0.0, 0.0, 0.0, 0.0, 0.0, 0.0, 0.0, 0.0, 0.0, 0.0, 0.0, 0.0, 0.0, 0.0, 0.0, 0.0, 0.0, 0.0, 0.0, 0.0, 0.0, 0.0, 0.0, 0.0, 0.0, 0.0, 0.0, 0.0, 0.0, 0.0, 0.0, 0.0, 0.0, 0.0, 0.0, 0.0, 0.0, 0.0, 0.0, 0.0, 0.0, 0.0, 0.0, 0.0, 0.0, 0.0, 0.0, 0.0, 0.0, 0.0, 0.0, 0.0, 0.0, 0.0, 0.0, 0.0, 0.0, 0.0, 0.0, 0.0, 0.0, 0.0, 0.0, 0.0, 0.0, 0.0, 0.0, 0.0, 0.0, 0.0, 0.0, 0.0, 0.0, 0.0, 0.0, 0.0, 0.0, 0.0, 0.0, 0.0, 0.0, 0.0, 0.0, 0.0, 0.0, 0.0, 0.0, 0.0, 0.0, 0.0, 0.0, 0.0, 0.0, 0.0, 0.0, 0.0, 0.0, 0.0, 0.0, 0.0, 0.0, 0.0, 0.0, 0.0, 0.0, 0.0, 0.0, 0.0, 0.0, 0.0, 0.0, 0.0, 0.0, 0.0, 0.0, 0.0, 0.0, 0.0, 0.0, 0.0, 0.0, 0.0, 0.0, 0.0, 0.0, 0.0, 0.0, 0.0, 0.0, 0.0, 0.0, 0.0, 0.0, 0.0, 0.0, 0.0, 0.0, 0.0, 0.0, 0.0, 0.0, 0.0, 0.0, 0.0, 0.0, 0.0, 0.0, 0.0, 0.0, 0.0, 0.0, 0.0, 0.0, 0.0, 0.0, 0.0, 0.0, 0.0, 0.0, 0.0, 0.0, 0.0, 0.0, 0.0, 0.0, 0.0, 0.0, 0.0, 0.0, 0.0, 0.0, 0.0, 0.0, 0.0, 0.0, 0.0, 0.0, 0.0, 0.0, 0.0, 0.0, 0.0, 0.0, 0.0, 0.0, 0.0, 0.0, 0.0, 0.0, 0.0, 0.0, 0.0, 0.0, 0.0, 0.0, 0.0, 0.0, 0.0, 0.0, 0.0, 0.0, 0.0, 0.0, 0.0, 0.0, 0.0, 0.0, 0.0, 0.0, 0.0, 0.0, 0.0, 0.0, 0.0, 0.0, 0.0, 0.0, 0.0, 0.0, 0.0, 0.0, 0.0, 0.0, 0.0, 0.0, 0.0, 0.0, 0.0, 0.0, 0.0, 0.0, 0.0, 0.0, 0.0, 0.0, 0.0, 0.0, 0.0, 0.0, 0.0, 0.0, 0.0, 0.0, 0.0, 0.0, 0.0, 0.0, 0.0, 0.0, 0.0, 0.0, 0.0, 0.0, 0.0, 0.0, 0.0, 0.0, 0.0, 0.0, 0.0, 0.0, 0.0, 0.0, 0.0, 0.0, 0.0, 0.0, 0.0, 0.0, 0.0, 0.0, 0.0, 0.0, 0.0, 0.0, 0.0, 0.0, 0.0, 0.0, 0.0, 0.0, 0.0, 0.0, 0.0, 0.0, 0.0, 0.0, 0.0, 0.0, 0.0, 0.0, 0.0, 0.0, 0.0, 0.0, 0.0, 0.0, 0.0, 0.0, 0.0, 0.0, 0.0, 0.0, 0.0, 0.0, 0.0, 0.0, 0.0, 0.0, 0.0, 0.0, 0.0, 0.0, 0.0, 0.0, 0.0, 0.0, 0.0, 0.0, 0.0, 0.0, 0.0, 0.0, 0.0, 0.0, 0.0, 0.0, 0.0, 0.0, 0.0, 0.0, 0.0, 0.0, 0.0, 0.0, 0.0, 0.0, 0.0, 0.0, 0.0, 0.0, 0.0, 0.0, 0.0, 0.0, 0.0, 0.0, 0.0, 0.0, 0.0, 0.0, 0.0, 0.0, 0.0, 0.0, 0.0, 0.0, 0.0, 0.0, 0.0, 0.0, 0.0, 0.0, 0.0, 0.0, 0.0, 0.0, 0.0, 0.0, 0.0, 0.0, 0.0, 0.0, 0.0, 0.0, 0.0, 0.0, 0.0, 0.0, 0.0, 0.0, 0.0, 0.0, 0.0, 0.0, 0.0, 0.0, 0.0, 0.0, 0.0, 0.0, 0.0, 0.0, 0.0, 0.0, 0.0, 0.0, 0.0, 0.0, 0.0, 0.0, 0.0, 0.0, 0.0, 0.0, 0.0, 0.0, 0.0, 0.0, 0.0, 0.0, 0.0, 0.0, 0.0, 0.0, 0.0, 0.0, 0.0, 0.0, 0.0, 0.0, 0.0, 0.0, 0.0, 0.0, 0.0, 0.0, 0.0, 0.0, 0.0, 0.0, 0.0, 0.0, 0.0, 0.0, 0.0, 0.0, 0.0, 0.0, 0.0, 0.0, 0.0, 0.0, 0.0, 0.0, 0.0, 0.0, 0.0, 0.0, 0.0, 0.0, 0.0, 0.0, 0.0, 0.0, 0.0, 0.0, 0.0, 0.0, 0.0, 0.0, 0.0, 0.0, 0.0, 0.0, 0.0, 0.0, 0.0, 0.0, 0.0, 0.0, 0.0, 0.0, 0.0, 0.0, 0.0, 0.0, 0.0, 0.0, 0.0, 0.0, 0.0, 0.0, 0.0, 0.0, 0.0, 0.0, 0.0, 0.0, 0.0, 0.0, 0.0, 0.0, 0.0, 0.0, 0.0, 0.0, 0.0, 0.0, 0.0, 0.0, 0.0, 0.0, 0.0, 0.0, 0.0, 0.0, 0.0, 0.0, 0.0, 0.0, 0.0, 0.0, 0.0, 0.0, 0.0, 0.0, 0.0, 0.0, 0.0, 0.0, 0.0, 0.0, 0.0, 0.0, 0.0, 0.0, 0.0, 0.0, 0.0, 0.0, 0.0, 0.0, 0.0, 0.0, 0.0, 0.0, 0.0, 0.0, 0.0, 0.0, 0.0, 0.0, 0.0, 0.0, 0.0, 0.0, 0.0, 0.0, 0.0, 0.0, 0.0, 0.0, 0.0, 0.0, 0.0, 0.0, 0.0, 0.0, 0.0, 0.0, 0.0, 0.0, 0.0, 0.0, 0.0, 0.0, 0.0, 0.0, 0.0, 0.0, 0.0, 0.0, 0.0, 0.0, 0.0, 0.0, 0.0, 0.0, 0.0, 0.0, 0.0, 0.0, 0.0, 0.0, 0.0, 0.0, 0.0, 0.0, 0.0, 0.0, 0.0, 0.0, 0.0, 0.0, 0.0, 0.0, 0.0, 0.0, 0.0, 0.0, 0.0, 0.0, 0.0, 0.0, 0.0, 0.0, 0.0, 0.0, 0.0, 0.0, 0.0, 0.0, 0.0, 0.0, 0.0, 0.0, 0.0, 0.0, 0.0, 0.0, 0.0, 0.0, 0.0, 0.0, 0.0, 0.0, 0.0, 0.0, 0.0, 0.0, 0.0, 0.0, 0.0, 0.0, 0.0, 0.0, 0.0, 0.0, 0.0, 0.0, 0.0, 0.0, 0.0, 0.0, 0.0, 0.0, 0.0, 0.0, 0.0, 0.0, 0.0, 0.0, 0.0, 0.0, 0.0, 0.0, 0.0, 0.0, 0.0, 0.0, 0.0, 0.0, 0.0, 0.0, 0.0, 0.0, 0.0, 0.0, 0.0, 0.0, 0.0, 0.0, 0.0, 0.0, 0.0, 0.0, 0.0, 0.0, 0.0, 0.0, 0.0, 0.0, 0.0, 0.0, 0.0, 0.0, 0.0, 0.0, 0.0, 0.0, 0.0, 0.0, 0.0, 0.0, 0.0, 0.0, 0.0, 0.0, 0.0, 0.0, 0.0, 0.0, 0.0, 0.0, 0.0, 0.0, 0.0, 0.0, 0.0, 0.0, 0.0, 0.0, 0.0, 0.0, 0.0, 0.0, 0.0, 0.0, 0.0, 0.0, 0.0, 0.0, 0.0, 0.0, 0.0, 0.0, 0.0, 0.0, 0.0, 0.0, 0.0, 0.0, 0.0, 0.0, 0.0, 0.0, 0.0, 0.0, 0.0, 0.0, 0.0, 0.0, 0.0, 0.0, 0.0, 0.0, 0.0, 0.0, 0.0, 0.0, 0.0, 0.0, 0.0, 0.0, 0.0, 0.0, 0.0, 0.0, 0.0, 0.0, 0.0, 0.0, 0.0, 0.0, 0.0, 0.0, 0.0, 0.0, 0.0, 0.0, 0.0, 0.0, 0.0, 0.0, 0.0, 0.0, 0.0, 0.0, 0.0, 0.0, 0.0, 0.0, 0.0, 0.0, 0.0, 0.0, 0.0, 0.0, 0.0, 0.0, 0.0, 0.0, 0.0, 0.0, 0.0, 0.0, 0.0, 0.0, 0.0, 0.0, 0.0, 0.0, 0.0, 0.0, 0.0, 0.0, 0.0, 0.0, 0.0, 0.0, 0.0, 0.0, 0.0, 0.0, 0.0, 0.0, 0.0, 0.0, 0.0, 0.0, 0.0, 0.0, 0.0, 0.0, 0.0, 0.0, 0.0, 0.0, 0.0, 0.0, 0.0, 0.0, 0.0, 0.0, 0.0, 0.0, 0.0, 0.0, 0.0, 0.0, 0.0, 0.0, 0.0, 0.0, 0.0, 0.0, 0.0, 0.0, 0.0, 0.0, 0.0, 0.0, 0.0, 0.0, 0.0, 0.0, 0.0, 0.0, 0.0, 0.0, 0.0, 0.0, 0.0, 0.0, 0.0, 0.0, 0.0, 0.0, 0.0, 0.0, 0.0, 0.0, 0.0, 0.0, 0.0, 0.0, 0.0, 0.0, 0.0, 0.0, 0.0, 0.0, 0.0, 0.0, 0.0, 0.0, 0.0, 0.0, 0.0, 0.0, 0.0, 0.0, 0.0, 0.0, 0.0, 0.0, 0.0, 0.0, 0.0, 0.0, 0.0, 0.0, 0.0, 0.0, 0.0, 0.0, 0.0, 0.0, 0.0, 0.0, 0.0, 0.0, 0.0, 0.0, 0.0, 0.0, 0.0, 0.0, 0.0, 0.0, 0.0, 0.0, 0.0, 0.0, 0.0, 0.0, 0.0, 0.0, 0.0, 0.0, 0.0, 0.0, 0.0, 0.0, 0.0, 0.0, 0.0, 0.0, 0.0, 0.0, 0.0, 0.0, 0.0, 0.0, 0.0, 0.0, 0.0, 0.0, 0.0, 0.0, 0.0, 0.0, 0.0, 0.0, 0.0, 0.0, 0.0, 0.0, 0.0, 0.0, 0.0, 0.0, 0.0, 0.0, 0.0, 0.0, 0.0, 0.0, 0.0, 0.0, 0.0, 0.0, 0.0, 0.0, 0.0, 0.0, 0.0, 0.0, 0.0, 0.0, 0.0, 0.0, 0.0, 0.0, 0.0, 0.0, 0.0, 0.0, 0.0, 0.0, 0.0, 0.0, 0.0, 0.0, 0.0, 0.0, 0.0, 0.0, 0.0, 0.0, 0.0, 0.0, 0.0, 0.0, 0.0, 0.0, 0.0, 0.0, 0.0, 0.0, 0.0, 0.0, 0.0, 0.0, 0.0, 0.0, 0.0, 0.0, 0.0, 0.0, 0.0, 0.0, 0.0, 0.0, 0.0, 0.0, 0.0, 0.0, 0.0, 0.0, 0.0, 0.0, 0.0, 0.0, 0.0, 0.0, 0.0, 0.0, 0.0, 0.0, 0.0, 0.0, 0.0, 0.0, 0.0, 0.0, 0.0, 0.0, 0.0, 0.0, 0.0, 0.0, 0.0, 0.0, 0.0, 0.0, 0.0, 0.0, 0.0, 0.0, 0.0, 0.0, 0.0, 0.0, 0.0, 0.0, 0.0, 0.0, 0.0, 0.0, 0.0, 0.0, 0.0, 0.0, 0.0, 0.0, 0.0, 0.0, 0.0, 0.0, 0.0, 0.0, 0.0, 0.0, 0.0, 0.0, 0.0, 0.0, 0.0, 0.0, 0.0, 0.0, 0.0, 0.0, 0.0, 0.0, 0.0, 0.0, 0.0, 0.0, 0.0, 0.0, 0.0, 0.0, 0.0, 0.0, 0.0, 0.0, 0.0, 0.0, 0.0, 0.0, 0.0, 0.0, 0.0, 0.0, 0.0, 0.0, 0.0, 0.0, 0.0, 0.0, 0.0, 0.0, 0.0, 0.0, 0.0, 0.0, 0.0, 0.0, 0.0, 0.0, 0.0, 0.0, 0.0, 0.0, 0.0, 0.0, 0.0, 0.0, 0.0, 0.0, 0.0, 0.0, 0.0, 0.0, 0.0, 0.0, 0.0, 0.0, 0.0, 0.0, 0.0, 0.0, 0.0, 0.0, 0.0, 0.0, 0.0, 0.0, 0.0, 0.0, 0.0, 0.0, 0.0, 0.0, 0.0, 0.0, 0.0, 0.0, 0.0, 0.0, 0.0, 0.0, 0.0, 0.0, 0.0, 0.0, 0.0, 0.0, 0.0, 0.0, 0.0, 0.0, 0.0, 0.0, 0.0, 0.0, 0.0, 0.0, 0.0, 0.0, 0.0, 0.0, 0.0, 0.0, 0.0, 0.0, 0.0, 0.0, 0.0, 0.0, 0.0, 0.0, 0.0, 0.0, 0.0, 0.0, 0.0, 0.0, 0.0, 0.0, 0.0, 0.0, 0.0, 0.0, 0.0, 0.0, 0.0, 0.0, 0.0, 0.0, 0.0, 0.0, 0.0, 0.0, 0.0, 0.0, 0.0, 0.0, 0.0, 0.0, 0.0, 0.0, 0.0, 0.0, 0.0, 0.0, 0.0, 0.0, 0.0, 0.0, 0.0, 0.0, 0.0, 0.0, 0.0, 0.0, 0.0, 0.0, 0.0, 0.0, 0.0, 0.0, 0.0, 0.0, 0.0, 0.0, 0.0, 0.0, 0.0, 0.0, 0.0, 0.0, 0.0, 0.0, 0.0, 0.0, 0.0, 0.0, 0.0, 0.0, 0.0, 0.0, 0.0, 0.0, 0.0, 0.0, 0.0, 0.0, 0.0, 0.0, 0.0, 0.0, 0.0, 0.0, 0.0, 0.0, 0.0, 0.0, 0.0, 0.0, 0.0, 0.0, 0.0, 0.0, 0.0, 0.0, 0.0, 0.0, 0.0, 0.0, 0.0, 0.0, 0.0, 0.0, 0.0, 0.0, 0.0, 0.0, 0.0, 0.0, 0.0, 0.0, 0.0, 0.0, 0.0, 0.0, 0.0, 0.0, 0.0, 0.0, 0.0, 0.0, 0.0, 0.0, 0.0, 0.0, 0.0, 0.0, 0.0, 0.0, 0.0, 0.0, 0.0, 0.0, 0.0, 0.0, 0.0, 0.0, 0.0, 0.0, 0.0, 0.0, 0.0, 0.0, 0.0, 0.0, 0.0, 0.0, 0.0, 0.0, 0.0, 0.0, 0.0, 0.0, 0.0, 0.0, 0.0, 0.0, 0.0, 0.0, 0.0, 0.0, 0.0, 0.0, 0.0, 0.0, 0.0, 0.0, 0.0, 0.0, 0.0, 0.0, 0.0, 0.0, 0.0, 0.0, 0.0, 0.0, 0.0, 0.0, 0.0, 0.0, 0.0, 0.0, 0.0, 0.0, 0.0, 0.0, 0.0, 0.0, 0.0, 0.0, 0.0, 0.0, 0.0, 0.0, 0.0, 0.0, 0.0, 0.0, 0.0, 0.0, 0.0, 0.0, 0.0, 0.0, 0.0, 0.0, 0.0, 0.0, 0.0, 0.0, 0.0, 0.0, 0.0, 0.0, 0.0, 0.0, 0.0, 0.0, 0.0, 0.0, 0.0, 0.0, 0.0, 0.0, 0.0, 0.0, 0.0, 0.0, 0.0, 0.0, 0.0, 0.0, 0.0, 0.0, 0.0, 0.0, 0.0, 0.0, 0.0, 0.0, 0.0, 0.0, 0.0, 0.0, 0.0, 0.0, 0.0, 0.0, 0.0, 0.0, 0.0, 0.0, 0.0, 0.0, 0.0, 0.0, 0.0, 0.0, 0.0, 0.0, 0.0, 0.0, 0.0, 0.0, 0.0, 0.0, 0.0, 0.0, 0.0, 0.0, 0.0, 0.0, 0.0, 0.0, 0.0, 0.0, 0.0, 0.0, 0.0, 0.0, 0.0, 0.0, 0.0, 0.0, 0.0, 0.0, 0.0, 0.0, 0.0, 0.0, 0.0, 0.0, 0.0, 0.0, 0.0, 0.0, 0.0, 0.0, 0.0, 0.0, 0.0, 0.0, 0.0, 0.0, 0.0, 0.0, 0.0, 0.0, 0.0, 0.0, 0.0, 0.0, 0.0, 0.0, 0.0, 0.0, 0.0, 0.0, 0.0, 0.0, 0.0, 0.0, 0.0, 0.0, 0.0, 0.0, 0.0, 0.0, 0.0, 0.0, 0.0, 0.0, 0.0, 0.0, 0.0, 0.0, 0.0, 0.0, 0.0, 0.0, 0.0, 0.0, 0.0, 0.0, 0.0, 0.0, 0.0, 0.0, 0.0, 0.0, 0.0, 0.0, 0.0, 0.0, 0.0, 0.0, 0.0, 0.0, 0.0, 0.0, 0.0, 0.0, 0.0, 0.0, 0.0, 0.0, 0.0, 0.0, 0.0, 0.0, 0.0, 0.0, 0.0, 0.0, 0.0, 0.0, 0.0, 0.0, 0.0, 0.0, 0.0, 0.0, 0.0, 0.0, 0.0, 0.0, 0.0, 0.0, 0.0, 0.0, 0.0, 0.0, 0.0, 0.0, 0.0, 0.0, 0.0, 0.0, 0.0, 0.0, 0.0, 0.0, 0.0, 0.0, 0.0, 0.0, 0.0, 0.0, 0.0, 0.0, 0.0, 0.0, 0.0, 0.0, 0.0, 0.0, 0.0, 0.0, 0.0, 0.0, 0.0, 0.0, 0.0, 0.0, 0.0, 0.0, 0.0, 0.0, 0.0, 0.0, 0.0, 0.0, 0.0, 0.0, 0.0, 0.0, 0.0, 0.0, 0.0, 0.0, 0.0, 0.0, 0.0, 0.0, 0.0, 0.0, 0.0, 0.0, 0.0, 0.0, 0.0, 0.0, 0.0, 0.0, 0.0, 0.0, 0.0, 0.0, 0.0, 0.0, 0.0, 0.0, 0.0, 0.0, 0.0, 0.0, 0.0, 0.0, 0.0, 0.0, 0.0, 0.0, 0.0, 0.0, 0.0, 0.0, 0.0, 0.0, 0.0, 0.0, 0.0, 0.0, 0.0, 0.0, 0.0, 0.0, 0.0, 0.0, 0.0, 0.0, 0.0, 0.0, 0.0, 0.0, 0.0, 0.0, 0.0, 0.0, 0.0, 0.0, 0.0, 0.0, 0.0, 0.0, 0.0, 0.0, 0.0, 0.0, 0.0, 0.0, 0.0, 0.0, 0.0, 0.0, 0.0, 0.0, 0.0, 0.0, 0.0, 0.0, 0.0, 0.0, 0.0, 0.0, 0.0, 0.0, 0.0, 0.0, 0.0, 0.0, 0.0, 0.0, 0.0, 0.0, 0.0, 0.0, 0.0, 0.0, 0.0, 0.0, 0.0, 0.0, 0.0, 0.0, 0.0, 0.0, 0.0, 0.0, 0.0, 0.0, 0.0, 0.0, 0.0, 0.0, 0.0, 0.0, 0.0, 0.0, 0.0, 0.0, 0.0, 0.0, 0.0, 0.0, 0.0, 0.0, 0.0, 0.0, 0.0, 0.0, 0.0, 0.0, 0.0, 0.0, 0.0, 0.0, 0.0, 0.0, 0.0, 0.0, 0.0, 0.0, 0.0, 0.0, 0.0, 0.0, 0.0, 0.0, 0.0, 0.0, 0.0, 0.0, 0.0, 0.0, 0.0, 0.0, 0.0, 0.0, 0.0, 0.0, 0.0, 0.0, 0.0, 0.0, 0.0, 0.0, 0.0, 0.0, 0.0, 0.0, 0.0, 0.0, 0.0, 0.0, 0.0, 0.0, 0.0, 0.0, 0.0, 0.0, 0.0, 0.0, 0.0, 0.0, 0.0, 0.0, 0.0, 0.0, 0.0, 0.0, 0.0, 0.0, 0.0, 0.0, 0.0, 0.0, 0.0, 0.0, 0.0, 0.0, 0.0, 0.0, 0.0, 0.0, 0.0, 0.0, 0.0, 0.0, 0.0, 0.0, 0.0, 0.0, 0.0, 0.0, 0.0, 0.0, 0.0, 0.0, 0.0, 0.0, 0.0, 0.0, 0.0, 0.0, 0.0, 0.0, 0.0, 0.0, 0.0, 0.0, 0.0, 0.0, 0.0, 0.0, 0.0, 0.0, 0.0, 0.0, 0.0, 0.0, 0.0, 0.0, 0.0, 0.0, 0.0, 0.0, 0.0, 0.0, 0.0, 0.0, 0.0, 0.0, 0.0, 0.0, 0.0, 0.0, 0.0, 0.0, 0.0, 0.0, 0.0, 0.0, 0.0, 0.0, 0.0, 0.0, 0.0, 0.0, 0.0, 0.0, 0.0, 0.0, 0.0, 0.0, 0.0, 0.0, 0.0, 0.0, 0.0, 0.0, 0.0, 0.0, 0.0, 0.0, 0.0, 0.0, 0.0, 0.0, 0.0, 0.0, 0.0, 0.0, 0.0, 0.0, 0.0, 0.0, 0.0, 0.0, 0.0, 0.0, 0.0, 0.0, 0.0, 0.0, 0.0, 0.0, 0.0, 0.0, 0.0, 0.0, 0.0, 0.0, 0.0, 0.0, 0.0, 0.0, 0.0, 0.0, 0.0, 0.0, 0.0, 0.0, 0.0, 0.0, 0.0, 0.0, 0.0, 0.0, 0.0, 0.0, 0.0, 0.0, 0.0, 0.0, 0.0, 0.0, 0.0, 0.0, 0.0, 0.0, 0.0, 0.0, 0.0, 0.0, 0.0, 0.0, 0.0, 0.0, 0.0, 0.0, 0.0, 0.0, 0.0, 0.0, 0.0, 0.0, 0.0, 0.0, 0.0, 0.0, 0.0, 0.0, 0.0, 0.0, 0.0, 0.0, 0.0, 0.0, 0.0, 0.0, 0.0, 0.0, 0.0, 0.0, 0.0, 0.0, 0.0, 0.0, 0.0, 0.0, 0.0, 0.0, 0.0, 0.0, 0.0, 0.0, 0.0, 0.0, 0.0, 0.0, 0.0, 0.0, 0.0, 0.0, 0.0, 0.0, 0.0, 0.0, 0.0, 0.0, 0.0, 0.0, 0.0, 0.0, 0.0, 0.0, 0.0, 0.0, 0.0, 0.0, 0.0, 0.0, 0.0, 0.0, 0.0, 0.0, 0.0, 0.0, 0.0, 0.0, 0.0, 0.0, 0.0, 0.0, 0.0, 0.0, 0.0, 0.0, 0.0, 0.0, 0.0, 0.0, 0.0, 0.0, 0.0, 0.0, 0.0, 0.0, 0.0, 0.0, 0.0, 0.0, 0.0, 0.0, 0.0, 0.0, 0.0, 0.0, 0.0, 0.0, 0.0, 0.0, 0.0, 0.0, 0.0, 0.0, 0.0, 0.0, 0.0, 0.0, 0.0, 0.0, 0.0, 0.0, 0.0, 0.0, 0.0, 0.0, 0.0, 0.0, 0.0, 0.0, 0.0, 0.0])
me_cube_001.materials.append(mat_material_002)
me_cube_001.update()

# ---- curves / text
cu_surfpatch_001 = bpy.data.curves.new('SurfPatch.001', 'CURVE')
cu_surfpatch_001.dimensions = '3D'
_sp = cu_surfpatch_001.splines.new('NURBS'); _sp.points.add(15)
_sp.points.foreach_set('co', [-1.358, -2.326, -0.7761, 1.0, -6.217, -0.5, 0.0, 1.0, -1.5, 0.5, 0.0, 1.0, -0.3943, 1.5, 2.22e-16, 1.0, -0.3579, -2.326, -0.7761, 1.0, -0.3579, -1.326, 0.2239, 1.0, -0.05562, 0.5, 1.0, 1.0, -0.1314, 1.5, 2.22e-16, 1.0, 0.6421, -2.326, -0.7761, 1.0, 0.6421, -1.326, 0.2239, 1.0, 0.05562, 0.5, 1.0, 1.0, 0.1314, 1.5, 2.22e-16, 1.0, 1.642, -2.326, -0.7761, 1.0, 6.217, -0.5, 0.0, 1.0, 1.5, 0.5, 0.0, 1.0, 0.3943, 1.5, 2.22e-16, 1.0])
_sp.points.foreach_set('radius', [0.0, 0.0, 0.0, 0.0, 0.0, 0.0, 0.0, 0.0, 0.0, 0.0, 0.0, 0.0, 0.0, 0.0, 0.0, 0.0])
_sp.resolution_u = 4
_sp.resolution_v = 4
cu_surfpatch_001.materials.append(mat_material_004)
cu_surfpatch_001.resolution_u = 4
cu_surfpatch_001.resolution_v = 4
cu_surfpatch_001.fill_mode = 'FULL'

# ---- objects
ob_camera = bpy.data.objects.new('Camera', cam_camera)
ob_cube = bpy.data.objects.new('Cube', me_cube_001)
ob_surfpatch_001 = bpy.data.objects.new('SurfPatch.001', cu_surfpatch_001)
ob_area = bpy.data.objects.new('Area', light_area_001)

# ---- transforms, parenting, visibility, modifiers, constraints
ob_camera.location = (7.359, -6.926, 4.958)
ob_camera.rotation_euler = (1.109, 0.0, 0.8149)
ob_camera.lock_rotations_4d = False
ob_camera.empty_display_type = 'ARROWS'
ob_camera.color = (0.0, 0.0, 0.0, 0.0)
ob_camera.display_type = 'WIRE'
ob_camera.lineart.crease_threshold = 0.0
ob_cube.location = (0.007665, -2.73, 0.3482)
ob_cube.scale = (0.1728, 0.1728, 0.1728)
ob_surfpatch_001.location = (0.5139, -2.022, 1.458)
ob_surfpatch_001.rotation_euler = (3.246, -0.0, 0.0)
ob_surfpatch_001.scale = (1.929, 1.929, 1.929)
ob_surfpatch_001.empty_image_offset = (0.0, 0.0)
ob_area.location = (6.641, -9.938, 2.685)
ob_area.rotation_euler = (-7.55, 0.8028, 3.994)

# ---- collection membership
col_collection.objects.link(ob_camera)
col_collection.objects.link(ob_cube)
col_collection.objects.link(ob_surfpatch_001)
col_collection.objects.link(ob_area)

# ---- scene / render settings (as saved in the file)
scene.camera = ob_camera
scene.frame_start = 1; scene.frame_end = 250; scene.frame_set(1)
scene.render.engine = 'CYCLES'
scene.cycles.sampling_pattern = 'TABULATED_SOBOL'
scene.cycles.use_light_tree = False
scene.view_settings.view_transform = 'Filmic'
bpy.context.view_layer.update()
